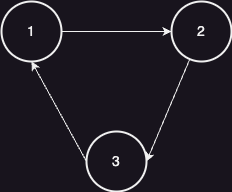

The diagram above was exported from draw.io. Its source (the exported page's mxGraphModel, read from the mxfile embedded in the PNG):
<mxGraphModel dx="954" dy="378" grid="1" gridSize="10" guides="1" tooltips="1" connect="1" arrows="1" fold="1" page="1" pageScale="1" pageWidth="1169" pageHeight="827" math="0" shadow="0">
  <root>
    <mxCell id="0" />
    <mxCell id="1" parent="0" />
    <mxCell id="PchCQfPIjhhqzDOch0-W-21" value="" style="edgeStyle=orthogonalEdgeStyle;rounded=0;orthogonalLoop=1;jettySize=auto;html=1;" edge="1" parent="1" source="PchCQfPIjhhqzDOch0-W-1" target="PchCQfPIjhhqzDOch0-W-19">
      <mxGeometry relative="1" as="geometry" />
    </mxCell>
    <mxCell id="PchCQfPIjhhqzDOch0-W-1" value="1" style="ellipse;whiteSpace=wrap;html=1;aspect=fixed;strokeWidth=2;fontSize=14;" vertex="1" parent="1">
      <mxGeometry x="440" y="120" width="60" height="60" as="geometry" />
    </mxCell>
    <mxCell id="PchCQfPIjhhqzDOch0-W-22" style="rounded=0;orthogonalLoop=1;jettySize=auto;html=1;entryX=1;entryY=0.5;entryDx=0;entryDy=0;" edge="1" parent="1" source="PchCQfPIjhhqzDOch0-W-19" target="PchCQfPIjhhqzDOch0-W-20">
      <mxGeometry relative="1" as="geometry" />
    </mxCell>
    <mxCell id="PchCQfPIjhhqzDOch0-W-19" value="2" style="ellipse;whiteSpace=wrap;html=1;aspect=fixed;strokeWidth=2;fontSize=14;" vertex="1" parent="1">
      <mxGeometry x="610" y="120" width="60" height="60" as="geometry" />
    </mxCell>
    <mxCell id="PchCQfPIjhhqzDOch0-W-23" style="rounded=0;orthogonalLoop=1;jettySize=auto;html=1;exitX=0;exitY=0.5;exitDx=0;exitDy=0;entryX=0.5;entryY=1;entryDx=0;entryDy=0;" edge="1" parent="1" source="PchCQfPIjhhqzDOch0-W-20" target="PchCQfPIjhhqzDOch0-W-1">
      <mxGeometry relative="1" as="geometry" />
    </mxCell>
    <mxCell id="PchCQfPIjhhqzDOch0-W-20" value="3" style="ellipse;whiteSpace=wrap;html=1;aspect=fixed;strokeWidth=2;fontSize=14;" vertex="1" parent="1">
      <mxGeometry x="525" y="250" width="60" height="60" as="geometry" />
    </mxCell>
  </root>
</mxGraphModel>